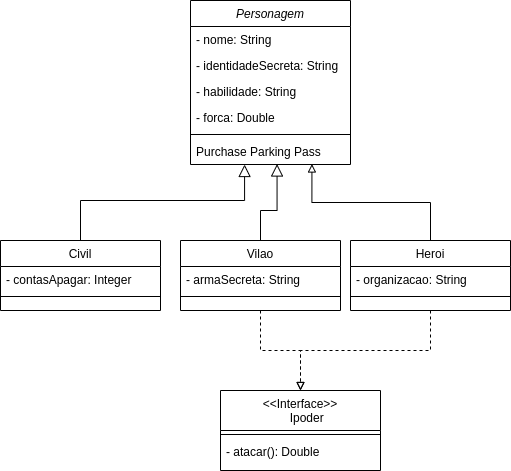

The diagram above was exported from draw.io. Its source (the exported page's mxGraphModel, read from the mxfile embedded in the PNG):
<mxGraphModel dx="1150" dy="503" grid="1" gridSize="10" guides="1" tooltips="1" connect="1" arrows="1" fold="1" page="1" pageScale="1" pageWidth="827" pageHeight="1169" math="0" shadow="0">
  <root>
    <mxCell id="WIyWlLk6GJQsqaUBKTNV-0" />
    <mxCell id="WIyWlLk6GJQsqaUBKTNV-1" parent="WIyWlLk6GJQsqaUBKTNV-0" />
    <mxCell id="zkfFHV4jXpPFQw0GAbJ--0" value="Personagem" style="swimlane;fontStyle=2;align=center;verticalAlign=top;childLayout=stackLayout;horizontal=1;startSize=26;horizontalStack=0;resizeParent=1;resizeLast=0;collapsible=1;marginBottom=0;rounded=0;shadow=0;strokeWidth=1;" parent="WIyWlLk6GJQsqaUBKTNV-1" vertex="1">
      <mxGeometry x="220" y="120" width="160" height="164" as="geometry">
        <mxRectangle x="230" y="140" width="160" height="26" as="alternateBounds" />
      </mxGeometry>
    </mxCell>
    <mxCell id="zkfFHV4jXpPFQw0GAbJ--1" value="- nome: String" style="text;align=left;verticalAlign=top;spacingLeft=4;spacingRight=4;overflow=hidden;rotatable=0;points=[[0,0.5],[1,0.5]];portConstraint=eastwest;" parent="zkfFHV4jXpPFQw0GAbJ--0" vertex="1">
      <mxGeometry y="26" width="160" height="26" as="geometry" />
    </mxCell>
    <mxCell id="zkfFHV4jXpPFQw0GAbJ--2" value="- identidadeSecreta: String" style="text;align=left;verticalAlign=top;spacingLeft=4;spacingRight=4;overflow=hidden;rotatable=0;points=[[0,0.5],[1,0.5]];portConstraint=eastwest;rounded=0;shadow=0;html=0;" parent="zkfFHV4jXpPFQw0GAbJ--0" vertex="1">
      <mxGeometry y="52" width="160" height="26" as="geometry" />
    </mxCell>
    <mxCell id="zkfFHV4jXpPFQw0GAbJ--3" value="- habilidade: String" style="text;align=left;verticalAlign=top;spacingLeft=4;spacingRight=4;overflow=hidden;rotatable=0;points=[[0,0.5],[1,0.5]];portConstraint=eastwest;rounded=0;shadow=0;html=0;" parent="zkfFHV4jXpPFQw0GAbJ--0" vertex="1">
      <mxGeometry y="78" width="160" height="26" as="geometry" />
    </mxCell>
    <mxCell id="S0P2oBTM0WCty0C_8Bw8-0" value="- forca: Double" style="text;align=left;verticalAlign=top;spacingLeft=4;spacingRight=4;overflow=hidden;rotatable=0;points=[[0,0.5],[1,0.5]];portConstraint=eastwest;rounded=0;shadow=0;html=0;" parent="zkfFHV4jXpPFQw0GAbJ--0" vertex="1">
      <mxGeometry y="104" width="160" height="26" as="geometry" />
    </mxCell>
    <mxCell id="zkfFHV4jXpPFQw0GAbJ--4" value="" style="line;html=1;strokeWidth=1;align=left;verticalAlign=middle;spacingTop=-1;spacingLeft=3;spacingRight=3;rotatable=0;labelPosition=right;points=[];portConstraint=eastwest;" parent="zkfFHV4jXpPFQw0GAbJ--0" vertex="1">
      <mxGeometry y="130" width="160" height="8" as="geometry" />
    </mxCell>
    <mxCell id="zkfFHV4jXpPFQw0GAbJ--5" value="Purchase Parking Pass" style="text;align=left;verticalAlign=top;spacingLeft=4;spacingRight=4;overflow=hidden;rotatable=0;points=[[0,0.5],[1,0.5]];portConstraint=eastwest;" parent="zkfFHV4jXpPFQw0GAbJ--0" vertex="1">
      <mxGeometry y="138" width="160" height="26" as="geometry" />
    </mxCell>
    <mxCell id="S0P2oBTM0WCty0C_8Bw8-13" style="edgeStyle=orthogonalEdgeStyle;rounded=0;orthogonalLoop=1;jettySize=auto;html=1;dashed=1;endArrow=block;endFill=0;" parent="WIyWlLk6GJQsqaUBKTNV-1" source="zkfFHV4jXpPFQw0GAbJ--6" edge="1">
      <mxGeometry relative="1" as="geometry">
        <mxPoint x="330" y="510" as="targetPoint" />
      </mxGeometry>
    </mxCell>
    <mxCell id="zkfFHV4jXpPFQw0GAbJ--6" value="Vilao" style="swimlane;fontStyle=0;align=center;verticalAlign=top;childLayout=stackLayout;horizontal=1;startSize=26;horizontalStack=0;resizeParent=1;resizeLast=0;collapsible=1;marginBottom=0;rounded=0;shadow=0;strokeWidth=1;" parent="WIyWlLk6GJQsqaUBKTNV-1" vertex="1">
      <mxGeometry x="210" y="360" width="160" height="70" as="geometry">
        <mxRectangle x="130" y="380" width="160" height="26" as="alternateBounds" />
      </mxGeometry>
    </mxCell>
    <mxCell id="zkfFHV4jXpPFQw0GAbJ--7" value="- armaSecreta: String" style="text;align=left;verticalAlign=top;spacingLeft=4;spacingRight=4;overflow=hidden;rotatable=0;points=[[0,0.5],[1,0.5]];portConstraint=eastwest;" parent="zkfFHV4jXpPFQw0GAbJ--6" vertex="1">
      <mxGeometry y="26" width="160" height="26" as="geometry" />
    </mxCell>
    <mxCell id="zkfFHV4jXpPFQw0GAbJ--9" value="" style="line;html=1;strokeWidth=1;align=left;verticalAlign=middle;spacingTop=-1;spacingLeft=3;spacingRight=3;rotatable=0;labelPosition=right;points=[];portConstraint=eastwest;" parent="zkfFHV4jXpPFQw0GAbJ--6" vertex="1">
      <mxGeometry y="52" width="160" height="8" as="geometry" />
    </mxCell>
    <mxCell id="S0P2oBTM0WCty0C_8Bw8-10" style="edgeStyle=orthogonalEdgeStyle;rounded=0;orthogonalLoop=1;jettySize=auto;html=1;entryX=0.759;entryY=0.981;entryDx=0;entryDy=0;entryPerimeter=0;endArrow=block;endFill=0;" parent="WIyWlLk6GJQsqaUBKTNV-1" source="zkfFHV4jXpPFQw0GAbJ--13" target="zkfFHV4jXpPFQw0GAbJ--5" edge="1">
      <mxGeometry relative="1" as="geometry" />
    </mxCell>
    <mxCell id="S0P2oBTM0WCty0C_8Bw8-14" style="edgeStyle=orthogonalEdgeStyle;rounded=0;orthogonalLoop=1;jettySize=auto;html=1;endArrow=block;endFill=0;dashed=1;" parent="WIyWlLk6GJQsqaUBKTNV-1" source="zkfFHV4jXpPFQw0GAbJ--13" target="S0P2oBTM0WCty0C_8Bw8-1" edge="1">
      <mxGeometry relative="1" as="geometry" />
    </mxCell>
    <mxCell id="zkfFHV4jXpPFQw0GAbJ--13" value="Heroi" style="swimlane;fontStyle=0;align=center;verticalAlign=top;childLayout=stackLayout;horizontal=1;startSize=26;horizontalStack=0;resizeParent=1;resizeLast=0;collapsible=1;marginBottom=0;rounded=0;shadow=0;strokeWidth=1;" parent="WIyWlLk6GJQsqaUBKTNV-1" vertex="1">
      <mxGeometry x="380" y="360" width="160" height="70" as="geometry">
        <mxRectangle x="340" y="380" width="170" height="26" as="alternateBounds" />
      </mxGeometry>
    </mxCell>
    <mxCell id="zkfFHV4jXpPFQw0GAbJ--14" value="- organizacao: String" style="text;align=left;verticalAlign=top;spacingLeft=4;spacingRight=4;overflow=hidden;rotatable=0;points=[[0,0.5],[1,0.5]];portConstraint=eastwest;" parent="zkfFHV4jXpPFQw0GAbJ--13" vertex="1">
      <mxGeometry y="26" width="160" height="26" as="geometry" />
    </mxCell>
    <mxCell id="zkfFHV4jXpPFQw0GAbJ--15" value="" style="line;html=1;strokeWidth=1;align=left;verticalAlign=middle;spacingTop=-1;spacingLeft=3;spacingRight=3;rotatable=0;labelPosition=right;points=[];portConstraint=eastwest;" parent="zkfFHV4jXpPFQw0GAbJ--13" vertex="1">
      <mxGeometry y="52" width="160" height="8" as="geometry" />
    </mxCell>
    <mxCell id="S0P2oBTM0WCty0C_8Bw8-1" value="&lt;&lt;Interface&gt;&gt;&#10;    Ipoder" style="swimlane;fontStyle=0;align=center;verticalAlign=top;childLayout=stackLayout;horizontal=1;startSize=40;horizontalStack=0;resizeParent=1;resizeLast=0;collapsible=1;marginBottom=0;rounded=0;shadow=0;strokeWidth=1;" parent="WIyWlLk6GJQsqaUBKTNV-1" vertex="1">
      <mxGeometry x="250" y="510" width="160" height="80" as="geometry">
        <mxRectangle x="340" y="380" width="170" height="26" as="alternateBounds" />
      </mxGeometry>
    </mxCell>
    <mxCell id="S0P2oBTM0WCty0C_8Bw8-3" value="" style="line;html=1;strokeWidth=1;align=left;verticalAlign=middle;spacingTop=-1;spacingLeft=3;spacingRight=3;rotatable=0;labelPosition=right;points=[];portConstraint=eastwest;" parent="S0P2oBTM0WCty0C_8Bw8-1" vertex="1">
      <mxGeometry y="40" width="160" height="8" as="geometry" />
    </mxCell>
    <mxCell id="S0P2oBTM0WCty0C_8Bw8-2" value="- atacar(): Double" style="text;align=left;verticalAlign=top;spacingLeft=4;spacingRight=4;overflow=hidden;rotatable=0;points=[[0,0.5],[1,0.5]];portConstraint=eastwest;" parent="S0P2oBTM0WCty0C_8Bw8-1" vertex="1">
      <mxGeometry y="48" width="160" height="26" as="geometry" />
    </mxCell>
    <mxCell id="S0P2oBTM0WCty0C_8Bw8-4" value="Civil" style="swimlane;fontStyle=0;align=center;verticalAlign=top;childLayout=stackLayout;horizontal=1;startSize=26;horizontalStack=0;resizeParent=1;resizeLast=0;collapsible=1;marginBottom=0;rounded=0;shadow=0;strokeWidth=1;" parent="WIyWlLk6GJQsqaUBKTNV-1" vertex="1">
      <mxGeometry x="30" y="360" width="160" height="70" as="geometry">
        <mxRectangle x="340" y="380" width="170" height="26" as="alternateBounds" />
      </mxGeometry>
    </mxCell>
    <mxCell id="S0P2oBTM0WCty0C_8Bw8-5" value="- contasApagar: Integer" style="text;align=left;verticalAlign=top;spacingLeft=4;spacingRight=4;overflow=hidden;rotatable=0;points=[[0,0.5],[1,0.5]];portConstraint=eastwest;" parent="S0P2oBTM0WCty0C_8Bw8-4" vertex="1">
      <mxGeometry y="26" width="160" height="26" as="geometry" />
    </mxCell>
    <mxCell id="S0P2oBTM0WCty0C_8Bw8-6" value="" style="line;html=1;strokeWidth=1;align=left;verticalAlign=middle;spacingTop=-1;spacingLeft=3;spacingRight=3;rotatable=0;labelPosition=right;points=[];portConstraint=eastwest;" parent="S0P2oBTM0WCty0C_8Bw8-4" vertex="1">
      <mxGeometry y="52" width="160" height="8" as="geometry" />
    </mxCell>
    <mxCell id="S0P2oBTM0WCty0C_8Bw8-7" value="" style="endArrow=block;endSize=10;endFill=0;shadow=0;strokeWidth=1;rounded=0;edgeStyle=elbowEdgeStyle;elbow=vertical;exitX=0.5;exitY=0;exitDx=0;exitDy=0;entryX=0.338;entryY=1;entryDx=0;entryDy=0;entryPerimeter=0;" parent="WIyWlLk6GJQsqaUBKTNV-1" source="S0P2oBTM0WCty0C_8Bw8-4" target="zkfFHV4jXpPFQw0GAbJ--5" edge="1">
      <mxGeometry width="160" relative="1" as="geometry">
        <mxPoint x="470" y="370" as="sourcePoint" />
        <mxPoint x="280" y="290" as="targetPoint" />
        <Array as="points">
          <mxPoint x="280" y="320" />
        </Array>
      </mxGeometry>
    </mxCell>
    <mxCell id="S0P2oBTM0WCty0C_8Bw8-16" value="" style="endArrow=block;endSize=10;endFill=0;shadow=0;strokeWidth=1;rounded=0;edgeStyle=elbowEdgeStyle;elbow=vertical;entryX=0.541;entryY=0.981;entryDx=0;entryDy=0;entryPerimeter=0;" parent="WIyWlLk6GJQsqaUBKTNV-1" source="zkfFHV4jXpPFQw0GAbJ--6" target="zkfFHV4jXpPFQw0GAbJ--5" edge="1">
      <mxGeometry width="160" relative="1" as="geometry">
        <mxPoint x="120" y="370" as="sourcePoint" />
        <mxPoint x="310" y="310" as="targetPoint" />
        <Array as="points">
          <mxPoint x="290" y="330" />
        </Array>
      </mxGeometry>
    </mxCell>
  </root>
</mxGraphModel>